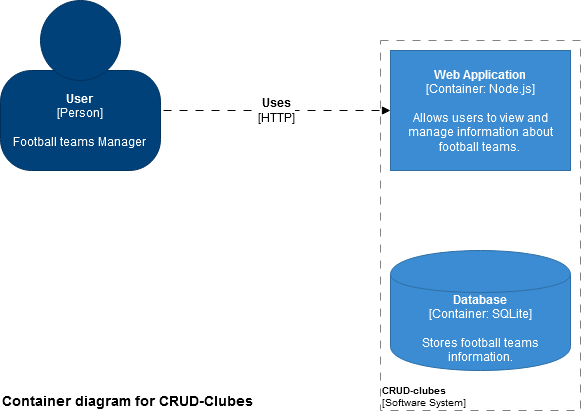

The diagram above was exported from draw.io. Its source (the exported page's mxGraphModel, read from the mxfile embedded in the PNG):
<mxGraphModel dx="868" dy="1592" grid="1" gridSize="10" guides="1" tooltips="1" connect="1" arrows="1" fold="1" page="1" pageScale="1" pageWidth="827" pageHeight="1169" background="#ffffff" math="0" shadow="0">
  <root>
    <object label="" id="0">
      <mxCell />
    </object>
    <mxCell id="1" parent="0" />
    <object label="" placeholders="1" instruction="edit data of the lower shape within the group" id="5cVvOpawmlWqnZKX2nME-7">
      <mxCell style="group;resizable=0;fontSize=12;" parent="1" vertex="1" connectable="0">
        <mxGeometry x="50" y="-120" width="160" height="170" as="geometry" />
      </mxCell>
    </object>
    <object label="&lt;div style=&quot;color: rgb(255 , 255 , 255) ; white-space: normal&quot;&gt;&lt;font style=&quot;font-size: 12px&quot;&gt;&lt;span&gt;&lt;b&gt;User&lt;/b&gt;&lt;/span&gt;&lt;/font&gt;&lt;/div&gt;&lt;div style=&quot;color: rgb(255 , 255 , 255) ; white-space: normal&quot;&gt;&lt;font style=&quot;font-size: 12px&quot;&gt;[Person]&lt;/font&gt;&lt;/div&gt;&lt;div style=&quot;color: rgb(255 , 255 , 255) ; white-space: normal&quot;&gt;&lt;font style=&quot;font-size: 12px&quot;&gt;&lt;span&gt;&lt;br&gt;&lt;/span&gt;&lt;/font&gt;&lt;/div&gt;&lt;div style=&quot;color: rgb(255 , 255 , 255) ; white-space: normal&quot;&gt;&lt;font style=&quot;font-size: 12px&quot;&gt;Football teams Manager&lt;br&gt;&lt;/font&gt;&lt;/div&gt;" name="Actor Name" description="Description" placeholders="1" id="5cVvOpawmlWqnZKX2nME-5">
      <mxCell style="rounded=1;whiteSpace=wrap;html=1;strokeColor=#00315C;fillColor=#004179;fontColor=#000000;arcSize=31;" parent="5cVvOpawmlWqnZKX2nME-7" vertex="1">
        <mxGeometry y="70" width="160" height="100" as="geometry" />
      </mxCell>
    </object>
    <mxCell id="5cVvOpawmlWqnZKX2nME-6" value="" style="ellipse;whiteSpace=wrap;html=1;aspect=fixed;strokeColor=#00315C;fillColor=#004179;fontColor=#000000;" parent="5cVvOpawmlWqnZKX2nME-7" vertex="1">
      <mxGeometry x="40" width="80" height="80" as="geometry" />
    </mxCell>
    <object label="&lt;b style=&quot;font-size: 12px;&quot;&gt;Uses&lt;/b&gt;&lt;br style=&quot;font-size: 12px;&quot;&gt;[HTTP]" placeholders="1" name="Dependency Operation Name" technology="JDBC" id="aDW9IN1Q0Z6aGrXV34tQ-2">
      <mxCell style="endArrow=block;html=1;fontSize=12;strokeWidth=1;endFill=1;dashed=1;dashPattern=8 8;elbow=vertical;entryX=0;entryY=0.5;entryDx=0;entryDy=0;exitX=1.019;exitY=0.4;exitDx=0;exitDy=0;exitPerimeter=0;" parent="1" source="5cVvOpawmlWqnZKX2nME-5" target="aDW9IN1Q0Z6aGrXV34tQ-7" edge="1">
        <mxGeometry width="50" height="50" relative="1" as="geometry">
          <mxPoint x="250" y="-10" as="sourcePoint" />
          <mxPoint x="430" y="-10" as="targetPoint" />
        </mxGeometry>
      </mxCell>
    </object>
    <object label="Container diagram for CRUD-Clubes" placeholders="1" name="Diagram Name" description="Description" id="aDW9IN1Q0Z6aGrXV34tQ-4">
      <mxCell style="text;html=1;resizable=0;points=[];autosize=1;align=left;verticalAlign=top;spacingTop=-4;fontSize=14;fontStyle=1" parent="1" vertex="1">
        <mxGeometry x="50" y="270" width="270" height="20" as="geometry" />
      </mxCell>
    </object>
    <object label="&lt;font style=&quot;font-size: 10px&quot;&gt;&lt;b&gt;CRUD-clubes&lt;/b&gt;&lt;br style=&quot;font-size: 10px&quot;&gt;[Software System]&lt;/font&gt;" placeholders="1" name="Software System Name" id="aDW9IN1Q0Z6aGrXV34tQ-5">
      <mxCell style="rounded=0;whiteSpace=wrap;html=1;strokeColor=#828282;fillColor=none;fontColor=#000000;align=left;labelPosition=center;verticalLabelPosition=middle;verticalAlign=bottom;dashed=1;strokeWidth=1;perimeterSpacing=0;spacing=2;spacingTop=0;fontSize=10;dashPattern=8 8;" parent="1" vertex="1">
        <mxGeometry x="430" y="-80" width="200" height="370" as="geometry" />
      </mxCell>
    </object>
    <object label="&lt;div style=&quot;color: rgb(255 , 255 , 255) ; white-space: normal ; font-size: 12px&quot;&gt;&lt;span style=&quot;font-size: 12px&quot;&gt;&lt;b style=&quot;font-size: 12px&quot;&gt;Database&lt;br style=&quot;font-size: 12px&quot;&gt;&lt;/b&gt;&lt;/span&gt;&lt;/div&gt;&lt;div style=&quot;color: rgb(255 , 255 , 255) ; font-size: 12px ; white-space: normal&quot;&gt;&lt;font style=&quot;font-size: 12px&quot;&gt;[Container: SQLite]&lt;/font&gt;&lt;/div&gt;&lt;div style=&quot;color: rgb(255 , 255 , 255) ; white-space: normal ; font-size: 12px&quot;&gt;&lt;font style=&quot;line-height: 9.6px ; font-size: 12px&quot;&gt;&lt;br style=&quot;font-size: 12px&quot;&gt;&lt;/font&gt;&lt;/div&gt;&lt;div style=&quot;color: rgb(255 , 255 , 255) ; white-space: normal ; font-size: 12px&quot;&gt;Stores football teams information.&lt;/div&gt;" placeholders="1" name="Container Name" description="Description" technology="e.g. PostgreSQL" id="aDW9IN1Q0Z6aGrXV34tQ-6">
      <mxCell style="shape=cylinder;whiteSpace=wrap;html=1;boundedLbl=1;backgroundOutline=1;strokeColor=#2F6FA6;strokeWidth=1;fillColor=#3B8CD2;fontSize=12;fontColor=#000000;align=center;resizable=0;" parent="1" vertex="1">
        <mxGeometry x="440" y="130" width="180" height="120" as="geometry" />
      </mxCell>
    </object>
    <object label="&lt;div style=&quot;font-size: 12px;&quot;&gt;&lt;span style=&quot;font-size: 12px;&quot;&gt;&lt;b style=&quot;font-size: 12px;&quot;&gt;Web Application&lt;br style=&quot;font-size: 12px;&quot;&gt;&lt;/b&gt;&lt;/span&gt;&lt;/div&gt;&lt;div style=&quot;font-size: 12px;&quot;&gt;&lt;span style=&quot;font-size: 12px;&quot;&gt;[Container: Node.js]&lt;/span&gt;&lt;/div&gt;&lt;div style=&quot;font-size: 12px;&quot;&gt;&lt;span style=&quot;font-size: 12px;&quot;&gt;&lt;br style=&quot;font-size: 12px;&quot;&gt;&lt;/span&gt;&lt;/div&gt;&lt;div style=&quot;font-size: 12px;&quot;&gt;&lt;font style=&quot;font-size: 12px;&quot;&gt;Allows users to view and manage information about football teams.&lt;br style=&quot;font-size: 12px;&quot;&gt;&lt;/font&gt;&lt;/div&gt;" placeholders="1" name="Container Name" technology="e.g. Python, Flask" description="Description" id="aDW9IN1Q0Z6aGrXV34tQ-7">
      <mxCell style="rounded=0;whiteSpace=wrap;html=1;fillColor=#3B8CD2;fontColor=#FFFFFF;strokeColor=#2F6FA6;resizable=0;fontSize=12;" parent="1" vertex="1">
        <mxGeometry x="440" y="-70" width="180" height="120" as="geometry" />
      </mxCell>
    </object>
  </root>
</mxGraphModel>